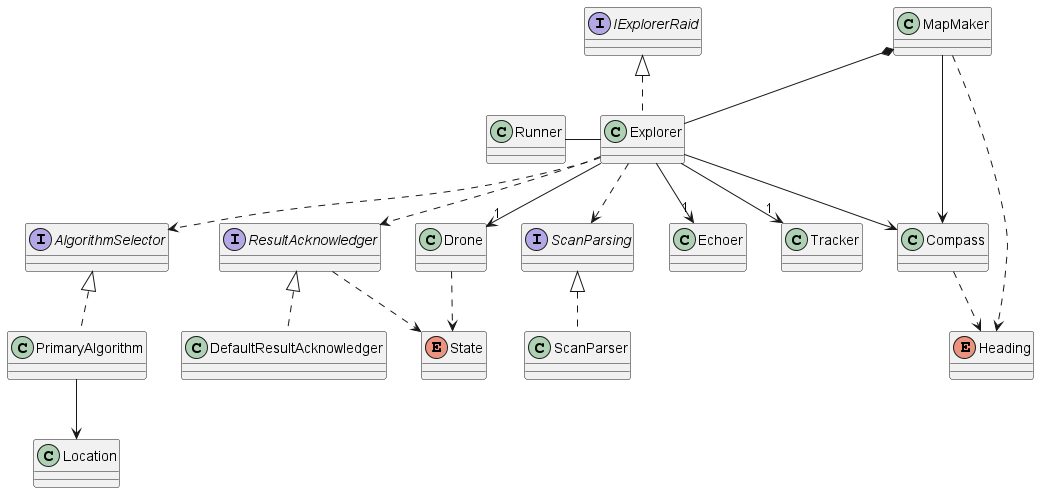

The diagram above was rendered by PlantUML. Its source (embedded in the PNG):
@startuml HighLevel_UML

interface IExplorerRaid
interface AlgorithmSelector
interface ResultAcknowledger
interface ScanParsing

class Compass
class DefaultResultAcknowledger implements ResultAcknowledger
class Drone
class Echoer
class Explorer implements IExplorerRaid 
class Location
class MapMaker 
class PrimaryAlgorithm implements AlgorithmSelector
class Runner
class ScanParser implements ScanParsing
class Tracker

enum State
enum Heading

Compass ..> Heading

Drone ..> State

Explorer --> "1" Echoer
Explorer --> "1" Drone
Explorer --> Compass
Explorer ..> ScanParsing
Explorer --> "1" Tracker
Explorer ..> AlgorithmSelector
Explorer ..> ResultAcknowledger

MapMaker --> Compass
MapMaker *-- Explorer
MapMaker ..> Heading

PrimaryAlgorithm --> Location

ResultAcknowledger ..> State

Runner - Explorer

@enduml